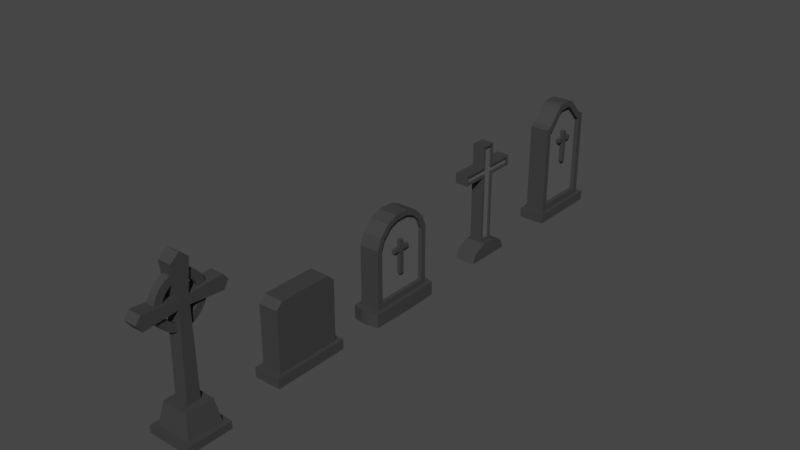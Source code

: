 # Source: Tombstones.blend  (saved by Blender 2.93.21; exported with 4.5.12 LTS)
import bpy
from mathutils import Matrix  # noqa: F401  (used for matrix-valued properties, if any)

bpy.ops.wm.read_factory_settings(use_empty=True)
scene = bpy.context.scene
scene.name = 'Scene'

# ---- collections
col_collection = bpy.data.collections.new('Collection'); scene.collection.children.link(col_collection)

# ---- materials (node trees are filled in below, after node groups)
mat_material_001 = bpy.data.materials.new('Material.001')
mat_material_001.use_transparent_shadow = False
mat_material_002 = bpy.data.materials.new('Material.002')
mat_material_002.use_transparent_shadow = False

# ---- material node trees
mat_material_001.use_nodes = True; mat_material_001.node_tree.nodes.clear()
_N = mat_material_001.node_tree.nodes; _L = mat_material_001.node_tree.links
n0 = _N.new('ShaderNodeBsdfPrincipled'); n0.name = 'Principled BSDF'; n0.location = (10, 300)
n0.distribution = 'GGX'
n0.subsurface_method = 'BURLEY'
n0.inputs[0].default_value = (0.04556, 0.04556, 0.04556, 1.0)
n0.inputs[3].default_value = 1.45
n0.inputs[27].default_value = (0.0, 0.0, 0.0, 1.0)
n0.inputs[28].default_value = 1.0
n1 = _N.new('ShaderNodeOutputMaterial'); n1.name = 'Material Output'; n1.location = (300, 300)
_L.new(n0.outputs[0], n1.inputs[0])
n1.is_active_output = True
mat_material_002.use_nodes = True; mat_material_002.node_tree.nodes.clear()
_N = mat_material_002.node_tree.nodes; _L = mat_material_002.node_tree.links
n0 = _N.new('ShaderNodeBsdfPrincipled'); n0.name = 'Principled BSDF'; n0.location = (10, 300)
n0.distribution = 'GGX'
n0.subsurface_method = 'BURLEY'
n0.inputs[0].default_value = (0.1056, 0.1056, 0.1056, 1.0)
n0.inputs[3].default_value = 1.45
n0.inputs[27].default_value = (0.0, 0.0, 0.0, 1.0)
n0.inputs[28].default_value = 1.0
n1 = _N.new('ShaderNodeOutputMaterial'); n1.name = 'Material Output'; n1.location = (300, 300)
_L.new(n0.outputs[0], n1.inputs[0])
n1.is_active_output = True

# ---- world
world_world = bpy.data.worlds.new('World'); scene.world = world_world
world_world.use_nodes = True; world_world.node_tree.nodes.clear()
_N = world_world.node_tree.nodes; _L = world_world.node_tree.links
n0 = _N.new('ShaderNodeOutputWorld'); n0.name = 'World Output'; n0.location = (300, 300)
n1 = _N.new('ShaderNodeBackground'); n1.name = 'Background'; n1.location = (10, 300)
n1.inputs[0].default_value = (0.05088, 0.05088, 0.05088, 1.0)
_L.new(n1.outputs[0], n0.inputs[0])
n0.is_active_output = True
world_world.color = (0.05088, 0.05088, 0.05088)
world_world.use_sun_shadow = False
world_world.sun_shadow_jitter_overblur = 0.0

# ---- meshes
me_cube_001 = bpy.data.meshes.new('Cube.001')
me_cube_001.from_pydata([(-1.0, -1.0, -0.2685), (-1.0, 1.0, -0.2685), (1.0, -0.8361, -0.1047), (1.0, 0.8361, -0.1047), (-1.0, 0.3333, -0.2685), (-1.0, -0.3333, -0.2685), (-1.0, -1.0, 0.3981), (-1.0, -1.0, 1.065), (-1.0, 1.0, 1.065), (-1.0, 1.0, 0.3981), (0.3333, 1.0, -0.2685), (-0.3333, 1.0, -0.2685), (1.0, 0.8361, 1.065), (1.0, 0.8361, 0.3981), (1.0, -0.3333, -0.1047), (1.0, 0.3333, -0.1047), (1.0, -0.8361, 1.065), (1.0, -0.8361, 0.3981), (-0.3333, -1.0, -0.2685), (0.3333, -1.0, -0.2685), (0.3333, -1.0, 0.3981), (-0.3333, -1.0, 0.3981), (0.3333, -1.0, 1.065), (-0.3333, -1.0, 1.065), (-0.3333, 1.0, 0.3981), (0.3333, 1.0, 0.3981), (-0.3333, 1.0, 1.065), (0.3333, 1.0, 1.065), (-1.0, -0.3333, 0.3981), (-1.0, 0.3333, 0.3981), (-1.0, -0.3333, 1.065), (-1.0, 0.3333, 1.065), (-1.0, -1.0, 1.535), (-1.0, -0.863, 1.872), (-1.0, 0.863, 1.872), (-1.0, 1.0, 1.535), (1.0, -0.7233, 1.781), (1.0, -0.8361, 1.503), (1.0, 0.8361, 1.503), (1.0, 0.7233, 1.781), (-1.0, -0.5701, 2.172), (-1.0, -0.2368, 2.313), (-1.0, -0.4175, 2.117), (-1.0, 0.2368, 2.313), (-1.0, 0.5701, 2.172), (-1.0, 0.4175, 2.117), (-0.3333, 0.863, 1.872), (-0.3333, 1.0, 1.535), (0.3333, 1.0, 1.535), (0.3333, 0.863, 1.872), (1.0, 0.476, 2.034), (1.0, 0.2037, 2.149), (1.0, -0.2037, 2.149), (1.0, -0.476, 2.034), (0.3333, -0.863, 1.872), (0.3333, -1.0, 1.535), (-0.3333, -1.0, 1.535), (-0.3333, -0.863, 1.872), (0.3333, 0.5701, 2.172), (0.3333, 0.2368, 2.313), (0.3333, -0.2368, 2.313), (0.3333, -0.5701, 2.172), (-0.3333, 0.5701, 2.172), (-0.3333, 0.2368, 2.313), (-0.3333, -0.2368, 2.313), (-0.3333, -0.5701, 2.172), (-1.0, -0.3333, -0.6874), (-1.0, -1.0, -0.6874), (-0.3333, 1.0, -0.6874), (-1.0, 1.0, -0.6874), (1.0, 0.3333, -0.6874), (1.0, 1.0, -0.6874), (0.3333, -1.0, -0.6874), (1.0, -1.0, -0.6874), (-1.0, 0.3333, -0.6874), (0.3333, 1.0, -0.6874), (1.0, -0.3333, -0.6874), (-0.3333, -1.0, -0.6874), (-0.3333, -0.3333, -0.6874), (-0.3333, 0.3333, -0.6874), (0.3333, -0.3333, -0.6874), (0.3333, 0.3333, -0.6874), (-1.412, -0.3333, -0.2685), (-1.345, -1.16, -0.2685), (-0.3333, 1.227, -0.2685), (-1.345, 1.16, -0.2685), (1.483, 0.3333, -0.2685), (1.416, 1.16, -0.2685), (0.3333, -1.227, -0.2685), (1.416, -1.16, -0.2685), (-1.412, 0.3333, -0.2685), (0.3333, 1.227, -0.2685), (1.483, -0.3333, -0.2685), (-0.3333, -1.227, -0.2685), (-1.412, 0.3333, -0.6874), (-1.345, -1.16, -0.6874), (-1.412, -0.3333, -0.6874), (1.483, 0.3333, -0.6874), (-1.345, 1.16, -0.6874), (-0.3333, 1.227, -0.6874), (0.3333, -1.227, -0.6874), (-0.3333, -1.227, -0.6874), (0.3333, 1.227, -0.6874), (1.416, 1.16, -0.6874), (1.483, -0.3333, -0.6874), (1.416, -1.16, -0.6874), (1.0, 1.0, 0.3981), (1.0, 1.0, -0.2685), (1.0, 0.3333, -0.2685), (1.0, -1.0, 0.3981), (1.0, -1.0, -0.2685), (1.0, 1.0, 1.065), (1.0, -0.3333, -0.2685), (1.0, -1.0, 1.065), (1.0, 0.5701, 2.172), (1.0, 0.2368, 2.313), (1.0, -0.2368, 2.313), (1.0, -0.5701, 2.172), (1.0, 0.863, 1.872), (1.0, 1.0, 1.535), (1.0, -1.0, 1.535), (1.0, -0.863, 1.872), (0.6005, 0.8361, 0.3981), (0.6005, 0.8361, -0.1047), (0.6005, 0.3333, -0.1047), (0.6005, -0.8361, 0.3981), (0.6005, -0.8361, -0.1047), (0.6005, 0.8361, 1.065), (0.6005, -0.3333, -0.1047), (0.6005, -0.8361, 1.065), (0.6005, 0.476, 2.034), (0.6005, 0.2037, 2.149), (0.6005, -0.2037, 2.149), (0.6005, -0.476, 2.034), (0.6005, 0.7233, 1.781), (0.6005, 0.8361, 1.503), (0.6005, -0.8361, 1.503), (0.6005, -0.7233, 1.781), (0.4796, -0.06668, 0.4586), (0.4796, -0.06668, 1.159), (0.4796, 0.07336, 0.4586), (0.4796, 0.07336, 1.159), (0.9464, -0.06668, 0.4586), (0.9464, -0.06668, 1.159), (0.9464, 0.07336, 0.4586), (0.9464, 0.07336, 1.159), (0.4796, -0.06668, 1.276), (0.4796, 0.07336, 1.276), (0.9464, 0.07336, 1.276), (0.9464, -0.06668, 1.276), (0.4796, 0.2948, 1.159), (0.9464, 0.2948, 1.159), (0.9464, -0.2881, 1.159), (0.4796, -0.2881, 1.159), (0.4796, 0.2948, 1.276), (0.9464, 0.2948, 1.276), (0.9464, -0.2881, 1.276), (0.4796, -0.2881, 1.276), (0.4796, -0.06668, 1.486), (0.4796, 0.07336, 1.486), (0.9464, 0.07336, 1.486), (0.9464, -0.06668, 1.486)], [], [(8, 35, 47, 26), (113, 120, 55, 22), (65, 40, 33, 57), (77, 72, 100, 101), (46, 34, 44, 62), (59, 63, 64, 60), (27, 48, 119, 111), (22, 55, 56, 23), (31, 45, 44, 34, 35, 8), (26, 47, 48, 27), (72, 73, 105, 100), (110, 19, 88, 89), (67, 77, 101, 95), (11, 10, 91, 84), (70, 71, 103, 97), (76, 70, 97, 104), (10, 107, 87, 91), (68, 69, 98, 99), (18, 21, 6, 0), (21, 23, 7, 6), (110, 109, 20, 19), (19, 20, 21, 18), (109, 113, 22, 20), (20, 22, 23, 21), (118, 49, 58, 114), (61, 65, 57, 54), (30, 42, 41, 43, 45, 31), (115, 59, 60, 116), (10, 25, 106, 107), (25, 27, 111, 106), (1, 9, 24, 11), (11, 24, 25, 10), (9, 8, 26, 24), (24, 26, 27, 25), (117, 61, 54, 121), (49, 46, 62, 58), (4, 29, 9, 1), (29, 31, 8, 9), (0, 6, 28, 5), (5, 28, 29, 4), (6, 7, 30, 28), (28, 30, 31, 29), (23, 56, 32, 7), (63, 43, 41, 64), (40, 41, 42), (43, 44, 45), (49, 118, 119, 48), (57, 33, 32, 56), (34, 46, 47, 35), (46, 49, 48, 47), (121, 54, 55, 120), (54, 57, 56, 55), (59, 115, 114, 58), (61, 117, 116, 60), (63, 59, 58, 62), (65, 61, 60, 64), (43, 63, 62, 44), (40, 65, 64, 41), (7, 32, 33, 40, 42, 30), (80, 76, 73, 72), (66, 78, 77, 67), (78, 80, 72, 77), (69, 68, 79, 74), (74, 79, 78, 66), (68, 75, 81, 79), (79, 81, 80, 78), (75, 71, 70, 81), (81, 70, 76, 80), (19, 18, 93, 88), (107, 108, 86, 87), (73, 76, 104, 105), (90, 85, 98, 94), (83, 82, 96, 95), (84, 91, 102, 99), (89, 88, 100, 105), (86, 92, 104, 97), (85, 84, 99, 98), (88, 93, 101, 100), (91, 87, 103, 102), (92, 89, 105, 104), (87, 86, 97, 103), (93, 83, 95, 101), (82, 90, 94, 96), (4, 1, 85, 90), (69, 74, 94, 98), (0, 5, 82, 83), (112, 110, 89, 92), (5, 4, 90, 82), (74, 66, 96, 94), (108, 112, 92, 86), (71, 75, 102, 103), (1, 11, 84, 85), (75, 68, 99, 102), (18, 0, 83, 93), (66, 67, 95, 96), (37, 16, 129, 136), (13, 3, 107, 106), (3, 15, 108, 107), (2, 17, 109, 110), (12, 13, 106, 111), (14, 2, 110, 112), (15, 14, 112, 108), (17, 16, 113, 109), (51, 50, 114, 115), (53, 52, 116, 117), (39, 38, 119, 118), (37, 36, 121, 120), (36, 53, 117, 121), (16, 37, 120, 113), (50, 39, 118, 114), (38, 12, 111, 119), (52, 51, 115, 116), (127, 135, 134, 130, 131, 132, 133, 137, 136, 129, 125, 126, 128, 124, 123, 122), (14, 15, 124, 128), (39, 50, 130, 134), (16, 17, 125, 129), (12, 38, 135, 127), (50, 51, 131, 130), (3, 13, 122, 123), (51, 52, 132, 131), (52, 53, 133, 132), (15, 3, 123, 124), (38, 39, 134, 135), (17, 2, 126, 125), (36, 37, 136, 137), (13, 12, 127, 122), (53, 36, 137, 133), (2, 14, 128, 126), (138, 139, 141, 140), (140, 141, 145, 144), (144, 145, 143, 142), (142, 143, 139, 138), (140, 144, 142, 138), (145, 141, 150, 151), (146, 149, 161, 158), (143, 145, 148, 149), (141, 139, 146, 147), (141, 147, 154, 150), (151, 150, 154, 155), (153, 152, 156, 157), (146, 139, 153, 157), (148, 145, 151, 155), (149, 146, 157, 156), (147, 148, 155, 154), (139, 143, 152, 153), (143, 149, 156, 152), (160, 159, 158, 161), (148, 147, 159, 160), (149, 148, 160, 161), (147, 146, 158, 159)])
me_cube_001.polygons.foreach_set('material_index', [0, 0, 0, 0, 0, 0, 0, 0, 0, 0, 0, 0, 0, 0, 0, 0, 0, 0, 0, 0, 0, 0, 0, 0, 0, 0, 0, 0, 0, 0, 0, 0, 0, 0, 0, 0, 0, 0, 0, 0, 0, 0, 0, 0, 0, 0, 0, 0, 0, 0, 0, 0, 0, 0, 0, 0, 0, 0, 0, 0, 0, 0, 0, 0, 0, 0, 0, 0, 0, 0, 0, 0, 0, 0, 0, 0, 0, 0, 0, 0, 0, 0, 0, 0, 0, 0, 0, 0, 0, 0, 0, 0, 0, 0, 0, 0, 0, 0, 0, 0, 0, 0, 0, 0, 0, 0, 0, 0, 0, 0, 0, 0, 1, 0, 0, 0, 0, 0, 0, 0, 0, 0, 0, 0, 0, 0, 0, 0, 0, 0, 0, 0, 0, 0, 0, 0, 0, 0, 0, 0, 0, 0, 0, 0, 0, 0, 0, 0, 0, 0])
_uv = me_cube_001.uv_layers.new(name='UVMap')
_uv.uv.foreach_set('vector', [0.5417, 0.25, 0.6005, 0.25, 0.6005, 0.3333, 0.5417, 0.3333, 0.5417, 0.75, 0.6005, 0.75, 0.6005, 0.8333, 0.5417, 0.8333, 0.7917, 0.6868, 0.875, 0.6868, 0.875, 0.7299, 0.7917, 0.7299, 0.2083, 0.75, 0.2917, 0.75, 0.2917, 0.75, 0.2083, 0.75, 0.7917, 0.5201, 0.875, 0.5201, 0.875, 0.5632, 0.7917, 0.5632, 0.7083, 0.6022, 0.7917, 0.6022, 0.7917, 0.6478, 0.7083, 0.6478, 0.5417, 0.4167, 0.6005, 0.4167, 0.6005, 0.5, 0.5417, 0.5, 0.5417, 0.8333, 0.6005, 0.8333, 0.6005, 0.9167, 0.5417, 0.9167, 0.5417, 0.1667, 0.6119, 0.1667, 0.625, 0.1868, 0.625, 0.2299, 0.6005, 0.25, 0.5417, 0.25, 0.5417, 0.3333, 0.6005, 0.3333, 0.6005, 0.4167, 0.5417, 0.4167, 0.2917, 0.75, 0.375, 0.75, 0.375, 0.75, 0.2917, 0.75, 0.375, 0.75, 0.375, 0.8333, 0.375, 0.8333, 0.375, 0.75, 0.125, 0.75, 0.2083, 0.75, 0.2083, 0.75, 0.125, 0.75, 0.375, 0.3333, 0.375, 0.4167, 0.375, 0.4167, 0.375, 0.3333, 0.375, 0.5833, 0.375, 0.5, 0.375, 0.5, 0.375, 0.5833, 0.375, 0.6667, 0.375, 0.5833, 0.375, 0.5833, 0.375, 0.6667, 0.375, 0.4167, 0.375, 0.5, 0.375, 0.5, 0.375, 0.4167, 0.2083, 0.5, 0.125, 0.5, 0.125, 0.5, 0.2083, 0.5, 0.375, 0.9167, 0.4583, 0.9167, 0.4583, 1.0, 0.375, 1.0, 0.4583, 0.9167, 0.5417, 0.9167, 0.5417, 1.0, 0.4583, 1.0, 0.375, 0.75, 0.4583, 0.75, 0.4583, 0.8333, 0.375, 0.8333, 0.375, 0.8333, 0.4583, 0.8333, 0.4583, 0.9167, 0.375, 0.9167, 0.4583, 0.75, 0.5417, 0.75, 0.5417, 0.8333, 0.4583, 0.8333, 0.4583, 0.8333, 0.5417, 0.8333, 0.5417, 0.9167, 0.4583, 0.9167, 0.625, 0.5201, 0.7083, 0.5201, 0.7083, 0.5632, 0.625, 0.5632, 0.7083, 0.6868, 0.7917, 0.6868, 0.7917, 0.7299, 0.7083, 0.7299, 0.5417, 0.08333, 0.6119, 0.08333, 0.625, 0.1022, 0.625, 0.1478, 0.6119, 0.1667, 0.5417, 0.1667, 0.625, 0.6022, 0.7083, 0.6022, 0.7083, 0.6478, 0.625, 0.6478, 0.375, 0.4167, 0.4583, 0.4167, 0.4583, 0.5, 0.375, 0.5, 0.4583, 0.4167, 0.5417, 0.4167, 0.5417, 0.5, 0.4583, 0.5, 0.375, 0.25, 0.4583, 0.25, 0.4583, 0.3333, 0.375, 0.3333, 0.375, 0.3333, 0.4583, 0.3333, 0.4583, 0.4167, 0.375, 0.4167, 0.4583, 0.25, 0.5417, 0.25, 0.5417, 0.3333, 0.4583, 0.3333, 0.4583, 0.3333, 0.5417, 0.3333, 0.5417, 0.4167, 0.4583, 0.4167, 0.625, 0.6868, 0.7083, 0.6868, 0.7083, 0.7299, 0.625, 0.7299, 0.7083, 0.5201, 0.7917, 0.5201, 0.7917, 0.5632, 0.7083, 0.5632, 0.375, 0.1667, 0.4583, 0.1667, 0.4583, 0.25, 0.375, 0.25, 0.4583, 0.1667, 0.5417, 0.1667, 0.5417, 0.25, 0.4583, 0.25, 0.375, 0.0, 0.4583, 0.0, 0.4583, 0.08333, 0.375, 0.08333, 0.375, 0.08333, 0.4583, 0.08333, 0.4583, 0.1667, 0.375, 0.1667, 0.4583, 0.0, 0.5417, 0.0, 0.5417, 0.08333, 0.4583, 0.08333, 0.4583, 0.08333, 0.5417, 0.08333, 0.5417, 0.1667, 0.4583, 0.1667, 0.5417, 0.9167, 0.6005, 0.9167, 0.6005, 1.0, 0.5417, 1.0, 0.7917, 0.6022, 0.875, 0.6022, 0.875, 0.6478, 0.7917, 0.6478, 0.625, 0.06319, 0.624, 0.08333, 0.6119, 0.08333, 0.625, 0.1478, 0.6164, 0.1667, 0.6119, 0.1667, 0.625, 0.4167, 0.625, 0.5, 0.6005, 0.5, 0.6005, 0.4167, 0.625, 0.9167, 0.625, 1.0, 0.6005, 1.0, 0.6005, 0.9167, 0.625, 0.25, 0.625, 0.3333, 0.6005, 0.3333, 0.6005, 0.25, 0.625, 0.3333, 0.625, 0.4167, 0.6005, 0.4167, 0.6005, 0.3333, 0.625, 0.75, 0.625, 0.8333, 0.6005, 0.8333, 0.6005, 0.75, 0.625, 0.8333, 0.625, 0.9167, 0.6005, 0.9167, 0.6005, 0.8333, 0.7083, 0.6022, 0.625, 0.6022, 0.625, 0.5632, 0.7083, 0.5632, 0.7083, 0.6868, 0.625, 0.6868, 0.625, 0.6478, 0.7083, 0.6478, 0.7917, 0.6022, 0.7083, 0.6022, 0.7083, 0.5632, 0.7917, 0.5632, 0.7917, 0.6868, 0.7083, 0.6868, 0.7083, 0.6478, 0.7917, 0.6478, 0.875, 0.6022, 0.7917, 0.6022, 0.7917, 0.5632, 0.875, 0.5632, 0.875, 0.6868, 0.7917, 0.6868, 0.7917, 0.6478, 0.875, 0.6478, 0.5417, 0.0, 0.6005, 0.0, 0.625, 0.02014, 0.625, 0.06319, 0.6119, 0.08333, 0.5417, 0.08333, 0.2917, 0.6667, 0.375, 0.6667, 0.375, 0.75, 0.2917, 0.75, 0.125, 0.6667, 0.2083, 0.6667, 0.2083, 0.75, 0.125, 0.75, 0.2083, 0.6667, 0.2917, 0.6667, 0.2917, 0.75, 0.2083, 0.75, 0.125, 0.5, 0.2083, 0.5, 0.2083, 0.5833, 0.125, 0.5833, 0.125, 0.5833, 0.2083, 0.5833, 0.2083, 0.6667, 0.125, 0.6667, 0.2083, 0.5, 0.2917, 0.5, 0.2917, 0.5833, 0.2083, 0.5833, 0.2083, 0.5833, 0.2917, 0.5833, 0.2917, 0.6667, 0.2083, 0.6667, 0.2917, 0.5, 0.375, 0.5, 0.375, 0.5833, 0.2917, 0.5833, 0.2917, 0.5833, 0.375, 0.5833, 0.375, 0.6667, 0.2917, 0.6667, 0.375, 0.8333, 0.375, 0.9167, 0.375, 0.9167, 0.375, 0.8333, 0.375, 0.5, 0.375, 0.5833, 0.375, 0.5833, 0.375, 0.5, 0.375, 0.75, 0.375, 0.6667, 0.375, 0.6667, 0.375, 0.75, 0.375, 0.1667, 0.375, 0.25, 0.375, 0.25, 0.375, 0.1667, 0.375, 0.0, 0.375, 0.08333, 0.375, 0.08333, 0.375, 0.0, 0.375, 0.3333, 0.375, 0.4167, 0.375, 0.4167, 0.375, 0.3333, 0.375, 0.75, 0.375, 0.8333, 0.375, 0.8333, 0.375, 0.75, 0.375, 0.5833, 0.375, 0.6667, 0.375, 0.6667, 0.375, 0.5833, 0.375, 0.25, 0.375, 0.3333, 0.375, 0.3333, 0.375, 0.25, 0.375, 0.8333, 0.375, 0.9167, 0.375, 0.9167, 0.375, 0.8333, 0.375, 0.4167, 0.375, 0.5, 0.375, 0.5, 0.375, 0.4167, 0.375, 0.6667, 0.375, 0.75, 0.375, 0.75, 0.375, 0.6667, 0.375, 0.5, 0.375, 0.5833, 0.375, 0.5833, 0.375, 0.5, 0.375, 0.9167, 0.375, 1.0, 0.375, 1.0, 0.375, 0.9167, 0.375, 0.08333, 0.375, 0.1667, 0.375, 0.1667, 0.375, 0.08333, 0.375, 0.1667, 0.375, 0.25, 0.375, 0.25, 0.375, 0.1667, 0.125, 0.5, 0.125, 0.5833, 0.125, 0.5833, 0.125, 0.5, 0.375, 0.0, 0.375, 0.08333, 0.375, 0.08333, 0.375, 0.0, 0.375, 0.6667, 0.375, 0.75, 0.375, 0.75, 0.375, 0.6667, 0.375, 0.08333, 0.375, 0.1667, 0.375, 0.1667, 0.375, 0.08333, 0.125, 0.5833, 0.125, 0.6667, 0.125, 0.6667, 0.125, 0.5833, 0.375, 0.5833, 0.375, 0.6667, 0.375, 0.6667, 0.375, 0.5833, 0.375, 0.5, 0.2917, 0.5, 0.2917, 0.5, 0.375, 0.5, 0.375, 0.25, 0.375, 0.3333, 0.375, 0.3333, 0.375, 0.25, 0.2917, 0.5, 0.2083, 0.5, 0.2083, 0.5, 0.2917, 0.5, 0.375, 0.9167, 0.375, 1.0, 0.375, 1.0, 0.375, 0.9167, 0.125, 0.6667, 0.125, 0.75, 0.125, 0.75, 0.125, 0.6667, 0.5894, 0.7288, 0.5383, 0.7294, 0.5383, 0.7294, 0.5894, 0.7288, 0.4567, 0.5205, 0.3947, 0.5205, 0.375, 0.5, 0.4583, 0.5, 0.3947, 0.5205, 0.3942, 0.5833, 0.375, 0.5833, 0.375, 0.5, 0.3947, 0.7295, 0.4567, 0.7295, 0.4583, 0.75, 0.375, 0.75, 0.5383, 0.5206, 0.4567, 0.5205, 0.4583, 0.5, 0.5417, 0.5, 0.3942, 0.6667, 0.3947, 0.7295, 0.375, 0.75, 0.375, 0.6667, 0.3942, 0.5833, 0.3942, 0.6667, 0.375, 0.6667, 0.375, 0.5833, 0.4567, 0.7295, 0.5383, 0.7294, 0.5417, 0.75, 0.4583, 0.75, 0.6157, 0.6039, 0.615, 0.5719, 0.625, 0.5632, 0.625, 0.6022, 0.615, 0.6781, 0.6157, 0.6461, 0.625, 0.6478, 0.625, 0.6868, 0.6098, 0.5376, 0.5894, 0.5212, 0.6005, 0.5, 0.625, 0.5201, 0.5894, 0.7288, 0.6098, 0.7124, 0.625, 0.7299, 0.6005, 0.75, 0.6098, 0.7124, 0.615, 0.6781, 0.625, 0.6868, 0.625, 0.7299, 0.5383, 0.7294, 0.5894, 0.7288, 0.6005, 0.75, 0.5417, 0.75, 0.615, 0.5719, 0.6098, 0.5376, 0.625, 0.5201, 0.625, 0.5632, 0.5894, 0.5212, 0.5383, 0.5206, 0.5417, 0.5, 0.6005, 0.5, 0.6157, 0.6461, 0.6157, 0.6039, 0.625, 0.6022, 0.625, 0.6478, 0.5383, 0.5206, 0.5894, 0.5212, 0.6098, 0.5376, 0.615, 0.5719, 0.6157, 0.6039, 0.6157, 0.6461, 0.615, 0.6781, 0.6098, 0.7124, 0.5894, 0.7288, 0.5383, 0.7294, 0.4567, 0.7295, 0.3947, 0.7295, 0.3942, 0.6667, 0.3942, 0.5833, 0.3947, 0.5205, 0.4567, 0.5205, 0.3942, 0.6667, 0.3942, 0.5833, 0.3942, 0.5833, 0.3942, 0.6667, 0.6098, 0.5376, 0.615, 0.5719, 0.615, 0.5719, 0.6098, 0.5376, 0.5383, 0.7294, 0.4567, 0.7295, 0.4567, 0.7295, 0.5383, 0.7294, 0.5383, 0.5206, 0.5894, 0.5212, 0.5894, 0.5212, 0.5383, 0.5206, 0.615, 0.5719, 0.6157, 0.6039, 0.6157, 0.6039, 0.615, 0.5719, 0.3947, 0.5205, 0.4567, 0.5205, 0.4567, 0.5205, 0.3947, 0.5205, 0.6157, 0.6039, 0.6157, 0.6461, 0.6157, 0.6461, 0.6157, 0.6039, 0.6157, 0.6461, 0.615, 0.6781, 0.615, 0.6781, 0.6157, 0.6461, 0.3942, 0.5833, 0.3947, 0.5205, 0.3947, 0.5205, 0.3942, 0.5833, 0.5894, 0.5212, 0.6098, 0.5376, 0.6098, 0.5376, 0.5894, 0.5212, 0.4567, 0.7295, 0.3947, 0.7295, 0.3947, 0.7295, 0.4567, 0.7295, 0.6098, 0.7124, 0.5894, 0.7288, 0.5894, 0.7288, 0.6098, 0.7124, 0.4567, 0.5205, 0.5383, 0.5206, 0.5383, 0.5206, 0.4567, 0.5205, 0.615, 0.6781, 0.6098, 0.7124, 0.6098, 0.7124, 0.615, 0.6781, 0.3947, 0.7295, 0.3942, 0.6667, 0.3942, 0.6667, 0.3947, 0.7295, 0.375, 0.0, 0.625, 0.0, 0.625, 0.25, 0.375, 0.25, 0.375, 0.25, 0.625, 0.25, 0.625, 0.5, 0.375, 0.5, 0.375, 0.5, 0.625, 0.5, 0.625, 0.75, 0.375, 0.75, 0.375, 0.75, 0.625, 0.75, 0.625, 1.0, 0.375, 1.0, 0.125, 0.5, 0.375, 0.5, 0.375, 0.75, 0.125, 0.75, 0.625, 0.5, 0.625, 0.25, 0.625, 0.25, 0.625, 0.5, 0.875, 0.75, 0.625, 0.75, 0.625, 0.75, 0.875, 0.75, 0.625, 0.75, 0.625, 0.5, 0.625, 0.5, 0.625, 0.75, 0.625, 0.25, 0.625, 0.0, 0.625, 0.0, 0.625, 0.25, 0.625, 0.25, 0.625, 0.25, 0.625, 0.25, 0.625, 0.25, 0.625, 0.5, 0.625, 0.25, 0.625, 0.25, 0.625, 0.5, 0.625, 1.0, 0.625, 0.75, 0.625, 0.75, 0.625, 1.0, 0.625, 0.0, 0.625, 0.0, 0.625, 0.0, 0.625, 0.0, 0.625, 0.5, 0.625, 0.5, 0.625, 0.5, 0.625, 0.5, 0.625, 0.75, 0.875, 0.75, 0.875, 0.75, 0.625, 0.75, 0.875, 0.5, 0.625, 0.5, 0.625, 0.5, 0.875, 0.5, 0.625, 1.0, 0.625, 0.75, 0.625, 0.75, 0.625, 1.0, 0.625, 0.75, 0.625, 0.75, 0.625, 0.75, 0.625, 0.75, 0.625, 0.5, 0.875, 0.5, 0.875, 0.75, 0.625, 0.75, 0.625, 0.5, 0.875, 0.5, 0.875, 0.5, 0.625, 0.5, 0.625, 0.75, 0.625, 0.5, 0.625, 0.5, 0.625, 0.75, 0.625, 0.25, 0.625, 0.0, 0.625, 0.0, 0.625, 0.25])
me_cube_001.materials.append(mat_material_001)
me_cube_001.materials.append(mat_material_002)
me_cube_001.use_remesh_fix_poles = True
me_cube_001.use_remesh_preserve_attributes = False
me_cube_001.update()
me_cube_004 = bpy.data.meshes.new('Cube.004')
me_cube_004.from_pydata([(-1.0, -0.7091, -1.0), (-1.0, -0.7091, 1.132), (-1.0, 0.7091, -1.0), (-1.0, 0.7091, 1.132), (1.0, -0.4946, -0.9305), (1.0, -0.7091, 1.132), (1.0, 0.4946, -0.9305), (1.0, 0.4946, 1.202), (-1.0, -0.7091, 1.451), (-1.0, 0.7091, 1.451), (1.0, 0.4946, 1.382), (1.0, -0.7091, 1.451), (-1.0, -3.37, 1.132), (1.0, -3.183, 1.202), (1.0, -3.183, 1.382), (-1.0, -3.37, 1.451), (1.0, 3.183, 1.202), (-1.0, 3.37, 1.132), (-1.0, 3.37, 1.451), (1.0, 3.183, 1.382), (-1.0, -0.7091, 2.1), (-1.0, 0.7091, 2.1), (1.0, 0.4946, 2.031), (1.0, -0.4946, 2.031), (1.0, 0.7091, 1.132), (1.0, 0.7091, -1.0), (1.0, -0.7091, -1.0), (1.0, -0.4946, 1.202), (1.0, -3.37, 1.451), (1.0, -3.37, 1.132), (1.0, -0.4946, 1.382), (1.0, 3.37, 1.132), (1.0, 3.37, 1.451), (1.0, 0.7091, 1.451), (1.0, 0.7091, 2.1), (1.0, -0.7091, 2.1), (0.6684, 0.4946, 1.202), (0.6684, -0.4946, 1.202), (0.6684, 0.4946, 1.382), (0.6684, -0.4946, 1.382), (0.6684, 0.4946, -0.9305), (0.6684, -0.4946, -0.9305), (0.6684, -3.183, 1.382), (0.6684, -3.183, 1.202), (0.6684, 3.183, 1.202), (0.6684, 3.183, 1.382), (0.6684, 0.4946, 2.031), (0.6684, -0.4946, 2.031), (-1.0, 2.1, -1.181), (-1.0, -2.1, -1.181), (1.0, 2.1, -1.181), (1.0, -2.1, -1.181), (-1.0, 2.485, -1.475), (-1.0, -2.485, -1.475), (1.0, 2.485, -1.475), (1.0, -2.485, -1.475), (1.587, 2.1, -1.181), (1.587, -2.1, -1.181), (1.587, -2.485, -1.475), (1.587, 2.485, -1.475), (-1.587, -0.7091, -1.0), (-1.587, 0.7091, -1.0), (-1.587, 2.1, -1.181), (-1.587, -2.1, -1.181), (1.587, 0.7091, -1.0), (1.587, -0.7091, -1.0), (1.587, -2.1, -1.181), (1.587, 2.1, -1.181), (-1.587, -2.1, -1.181), (-1.587, 2.1, -1.181), (-1.587, 2.485, -1.475), (-1.587, -2.485, -1.475)], [], [(0, 1, 3, 2), (2, 3, 24, 25), (30, 14, 42, 39), (26, 5, 1, 0), (26, 0, 49, 51), (3, 1, 8, 9), (19, 10, 38, 45), (9, 8, 20, 21), (34, 21, 20, 35), (4, 6, 40, 41), (12, 29, 28, 15), (5, 29, 12, 1), (23, 30, 39, 47), (8, 15, 28, 11), (1, 12, 15, 8), (31, 17, 18, 32), (3, 17, 31, 24), (9, 18, 17, 3), (33, 32, 18, 9), (13, 27, 37, 43), (8, 11, 35, 20), (33, 9, 21, 34), (7, 6, 25, 24), (6, 4, 26, 25), (4, 27, 5, 26), (13, 14, 28, 29), (27, 13, 29, 5), (14, 30, 11, 28), (19, 16, 31, 32), (16, 7, 24, 31), (10, 19, 32, 33), (23, 22, 34, 35), (22, 10, 33, 34), (30, 23, 35, 11), (40, 36, 37, 41), (39, 38, 46, 47), (37, 36, 38, 39), (39, 42, 43, 37), (36, 44, 45, 38), (27, 4, 41, 37), (22, 23, 47, 46), (16, 19, 45, 44), (14, 13, 43, 42), (10, 22, 46, 38), (6, 7, 36, 40), (7, 16, 44, 36), (2, 25, 50, 48), (52, 54, 55, 53), (51, 49, 53, 55), (48, 50, 54, 52), (56, 57, 58, 59), (51, 57, 56, 50), (55, 58, 57, 51), (54, 59, 58, 55), (50, 56, 59, 54), (60, 61, 62, 63), (2, 61, 60, 0), (48, 62, 61, 2), (49, 63, 62, 48), (0, 60, 63, 49), (64, 65, 66, 67), (26, 65, 64, 25), (51, 66, 65, 26), (50, 67, 66, 51), (25, 64, 67, 50), (68, 69, 70, 71), (48, 69, 68, 49), (52, 70, 69, 48), (53, 71, 70, 52), (49, 68, 71, 53)])
me_cube_004.polygons.foreach_set('material_index', [0, 0, 0, 0, 0, 0, 0, 0, 0, 0, 0, 0, 0, 0, 0, 0, 0, 0, 0, 0, 0, 0, 0, 0, 0, 0, 0, 0, 0, 0, 0, 0, 0, 0, 1, 1, 1, 1, 1, 0, 0, 0, 0, 0, 0, 0, 0, 0, 0, 0, 0, 0, 0, 0, 0, 0, 0, 0, 0, 0, 0, 0, 0, 0, 0, 0, 0, 0, 0, 0])
_uv = me_cube_004.uv_layers.new(name='UVMap')
_uv.uv.foreach_set('vector', [0.375, 0.0, 0.625, 0.0, 0.625, 0.25, 0.375, 0.25, 0.375, 0.25, 0.625, 0.25, 0.625, 0.5, 0.375, 0.5, 0.625, 0.7378, 0.625, 0.75, 0.625, 0.75, 0.625, 0.7378, 0.375, 0.75, 0.625, 0.75, 0.625, 1.0, 0.375, 1.0, 0.375, 0.75, 0.375, 1.0, 0.375, 1.0, 0.375, 0.75, 0.625, 0.25, 0.625, 0.0, 0.625, 0.0, 0.625, 0.25, 0.625, 0.5, 0.625, 0.5122, 0.625, 0.5122, 0.625, 0.5, 0.625, 0.25, 0.625, 0.0, 0.625, 0.0, 0.625, 0.25, 0.625, 0.5, 0.875, 0.5, 0.875, 0.75, 0.625, 0.75, 0.3831, 0.7378, 0.3831, 0.5122, 0.3831, 0.5122, 0.3831, 0.7378, 0.625, 1.0, 0.625, 0.75, 0.625, 0.75, 0.625, 1.0, 0.625, 0.75, 0.625, 0.75, 0.625, 1.0, 0.625, 1.0, 0.625, 0.7378, 0.625, 0.7378, 0.625, 0.7378, 0.625, 0.7378, 0.625, 1.0, 0.625, 1.0, 0.625, 0.75, 0.625, 0.75, 0.625, 1.0, 0.625, 1.0, 0.625, 1.0, 0.625, 1.0, 0.625, 0.5, 0.625, 0.25, 0.625, 0.25, 0.625, 0.5, 0.625, 0.25, 0.625, 0.25, 0.625, 0.5, 0.625, 0.5, 0.625, 0.25, 0.625, 0.25, 0.625, 0.25, 0.625, 0.25, 0.625, 0.5, 0.625, 0.5, 0.625, 0.25, 0.625, 0.25, 0.625, 0.75, 0.625, 0.75, 0.625, 0.75, 0.625, 0.75, 0.625, 1.0, 0.625, 0.75, 0.625, 0.75, 0.625, 1.0, 0.625, 0.5, 0.625, 0.25, 0.625, 0.25, 0.625, 0.5, 0.625, 0.5, 0.3831, 0.5122, 0.375, 0.5, 0.625, 0.5, 0.3831, 0.5122, 0.3831, 0.7378, 0.375, 0.75, 0.375, 0.5, 0.3831, 0.7378, 0.625, 0.75, 0.625, 0.75, 0.375, 0.75, 0.625, 0.75, 0.625, 0.75, 0.625, 0.75, 0.625, 0.75, 0.625, 0.75, 0.625, 0.75, 0.625, 0.75, 0.625, 0.75, 0.625, 0.75, 0.625, 0.7378, 0.625, 0.75, 0.625, 0.75, 0.625, 0.5, 0.625, 0.5, 0.625, 0.5, 0.625, 0.5, 0.625, 0.5, 0.625, 0.5, 0.625, 0.5, 0.625, 0.5, 0.625, 0.5122, 0.625, 0.5, 0.625, 0.5, 0.625, 0.5, 0.625, 0.7378, 0.625, 0.5122, 0.625, 0.5, 0.625, 0.75, 0.625, 0.5122, 0.625, 0.5122, 0.625, 0.5, 0.625, 0.5, 0.625, 0.7378, 0.625, 0.7378, 0.625, 0.75, 0.625, 0.75, 0.3831, 0.5122, 0.625, 0.5, 0.625, 0.75, 0.3831, 0.7378, 0.625, 0.7378, 0.625, 0.5122, 0.625, 0.5122, 0.625, 0.7378, 0.625, 0.7378, 0.625, 0.5122, 0.625, 0.5122, 0.625, 0.7378, 0.625, 0.7378, 0.625, 0.75, 0.625, 0.75, 0.625, 0.75, 0.625, 0.5, 0.625, 0.5, 0.625, 0.5, 0.625, 0.5122, 0.625, 0.75, 0.3831, 0.7378, 0.3831, 0.7378, 0.625, 0.75, 0.625, 0.5122, 0.625, 0.7378, 0.625, 0.7378, 0.625, 0.5122, 0.625, 0.5, 0.625, 0.5, 0.625, 0.5, 0.625, 0.5, 0.625, 0.75, 0.625, 0.75, 0.625, 0.75, 0.625, 0.75, 0.625, 0.5122, 0.625, 0.5122, 0.625, 0.5122, 0.625, 0.5122, 0.3831, 0.5122, 0.625, 0.5, 0.625, 0.5, 0.3831, 0.5122, 0.625, 0.5, 0.625, 0.5, 0.625, 0.5, 0.625, 0.5, 0.375, 0.25, 0.375, 0.5, 0.375, 0.5, 0.375, 0.25, 0.125, 0.5, 0.375, 0.5, 0.375, 0.75, 0.125, 0.75, 0.375, 0.75, 0.375, 1.0, 0.375, 1.0, 0.375, 0.75, 0.375, 0.25, 0.375, 0.5, 0.375, 0.5, 0.375, 0.25, 0.375, 0.5, 0.375, 0.75, 0.375, 0.75, 0.375, 0.5, 0.375, 0.75, 0.375, 0.75, 0.375, 0.5, 0.375, 0.5, 0.375, 0.75, 0.375, 0.75, 0.375, 0.75, 0.375, 0.75, 0.375, 0.5, 0.375, 0.5, 0.375, 0.75, 0.375, 0.75, 0.375, 0.5, 0.375, 0.5, 0.375, 0.5, 0.375, 0.5, 0.375, 0.0, 0.375, 0.25, 0.375, 0.25, 0.375, 0.0, 0.375, 0.25, 0.375, 0.25, 0.375, 0.0, 0.375, 0.0, 0.375, 0.25, 0.375, 0.25, 0.375, 0.25, 0.375, 0.25, 0.375, 0.0, 0.375, 0.0, 0.375, 0.25, 0.375, 0.25, 0.375, 0.0, 0.375, 0.0, 0.375, 0.0, 0.375, 0.0, 0.375, 0.5, 0.375, 0.75, 0.375, 0.75, 0.375, 0.5, 0.375, 0.75, 0.375, 0.75, 0.375, 0.5, 0.375, 0.5, 0.375, 0.75, 0.375, 0.75, 0.375, 0.75, 0.375, 0.75, 0.375, 0.5, 0.375, 0.5, 0.375, 0.75, 0.375, 0.75, 0.375, 0.5, 0.375, 0.5, 0.375, 0.5, 0.375, 0.5, 0.375, 0.0, 0.375, 0.25, 0.375, 0.25, 0.375, 0.0, 0.375, 0.25, 0.375, 0.25, 0.375, 0.0, 0.375, 0.0, 0.375, 0.25, 0.375, 0.25, 0.375, 0.25, 0.375, 0.25, 0.375, 0.0, 0.375, 0.0, 0.375, 0.25, 0.375, 0.25, 0.375, 0.0, 0.375, 0.0, 0.375, 0.0, 0.375, 0.0])
me_cube_004.materials.append(mat_material_001)
me_cube_004.materials.append(mat_material_002)
me_cube_004.use_remesh_fix_poles = True
me_cube_004.use_remesh_preserve_attributes = False
me_cube_004.update()
me_cube_005 = bpy.data.meshes.new('Cube.005')
me_cube_005.from_pydata([(-1.0, -1.0, -1.0), (-1.0, 1.0, -1.0), (1.0, -1.0, -1.0), (1.0, 1.0, -1.0), (-1.0, -1.0, 0.8061), (-1.0, -0.8061, 1.0), (-1.0, 0.8061, 1.0), (-1.0, 1.0, 0.8061), (1.0, -0.8061, 1.0), (1.0, -1.0, 0.8061), (1.0, 1.0, 0.8061), (1.0, 0.8061, 1.0), (-1.0, 1.0, -1.306), (-1.0, -1.0, -1.306), (1.0, 1.0, -1.306), (1.0, -1.0, -1.306), (-1.369, 1.172, -1.0), (-1.369, -1.172, -1.0), (1.369, 1.172, -1.0), (1.369, -1.172, -1.0), (-1.369, 1.172, -1.306), (-1.369, -1.172, -1.306), (1.369, 1.172, -1.306), (1.369, -1.172, -1.306)], [], [(11, 6, 5, 8), (3, 10, 11, 8, 9, 2), (0, 4, 5, 6, 7, 1), (15, 14, 22, 23), (1, 7, 10, 3), (6, 11, 10, 7), (8, 5, 4, 9), (2, 9, 4, 0), (12, 14, 15, 13), (0, 1, 16, 17), (3, 2, 19, 18), (14, 12, 20, 22), (18, 19, 23, 22), (17, 16, 20, 21), (19, 17, 21, 23), (16, 18, 22, 20), (12, 13, 21, 20), (2, 0, 17, 19), (1, 3, 18, 16), (13, 15, 23, 21)])
_uv = me_cube_005.uv_layers.new(name='UVMap')
_uv.uv.foreach_set('vector', [0.625, 0.5242, 0.875, 0.5242, 0.875, 0.7258, 0.625, 0.7258, 0.375, 0.5, 0.6008, 0.5, 0.625, 0.5242, 0.625, 0.7258, 0.6008, 0.75, 0.375, 0.75, 0.375, 0.0, 0.6008, 0.0, 0.625, 0.02424, 0.625, 0.2258, 0.6008, 0.25, 0.375, 0.25, 0.375, 0.75, 0.375, 0.5, 0.375, 0.5, 0.375, 0.75, 0.375, 0.25, 0.6008, 0.25, 0.6008, 0.5, 0.375, 0.5, 0.625, 0.25, 0.625, 0.5, 0.6008, 0.5, 0.6008, 0.25, 0.625, 0.75, 0.625, 1.0, 0.6008, 1.0, 0.6008, 0.75, 0.375, 0.75, 0.6008, 0.75, 0.6008, 1.0, 0.375, 1.0, 0.125, 0.5, 0.375, 0.5, 0.375, 0.75, 0.125, 0.75, 0.375, 0.0, 0.375, 0.25, 0.375, 0.25, 0.375, 0.0, 0.375, 0.5, 0.375, 0.75, 0.375, 0.75, 0.375, 0.5, 0.375, 0.5, 0.125, 0.5, 0.125, 0.5, 0.375, 0.5, 0.375, 0.5, 0.375, 0.75, 0.375, 0.75, 0.375, 0.5, 0.375, 0.0, 0.375, 0.25, 0.375, 0.25, 0.375, 0.0, 0.375, 0.75, 0.375, 1.0, 0.375, 1.0, 0.375, 0.75, 0.375, 0.25, 0.375, 0.5, 0.375, 0.5, 0.375, 0.25, 0.125, 0.5, 0.125, 0.75, 0.125, 0.75, 0.125, 0.5, 0.375, 0.75, 0.375, 1.0, 0.375, 1.0, 0.375, 0.75, 0.375, 0.25, 0.375, 0.5, 0.375, 0.5, 0.375, 0.25, 0.125, 0.75, 0.375, 0.75, 0.375, 0.75, 0.125, 0.75])
me_cube_005.materials.append(mat_material_001)
me_cube_005.use_remesh_fix_poles = True
me_cube_005.use_remesh_preserve_attributes = False
me_cube_005.update()
me_circle = bpy.data.meshes.new('Circle')
me_circle.from_pydata([(3.893e-08, 0.6941, 0.0), (-0.1354, 0.6808, 0.0), (-0.2656, 0.6413, 0.0), (-0.3856, 0.5771, 0.0), (-0.4908, 0.4908, 0.0), (-0.5771, 0.3856, 0.0), (-0.6413, 0.2656, 0.0), (-0.6808, 0.1354, 0.0), (-0.6941, -3.455e-08, 0.0), (-0.6808, -0.1354, 0.0), (-0.6413, -0.2656, 0.0), (-0.5771, -0.3856, 0.0), (-0.4908, -0.4908, 0.0), (-0.3856, -0.5771, 0.0), (-0.2656, -0.6413, 0.0), (-0.1354, -0.6808, 0.0), (6.91e-08, -0.6941, 0.0), (0.1354, -0.6808, 0.0), (0.2656, -0.6413, 0.0), (0.3856, -0.5771, 0.0), (0.4908, -0.4908, 0.0), (0.5771, -0.3856, 0.0), (0.6413, -0.2656, 0.0), (0.6808, -0.1354, 0.0), (0.6941, 1.192e-08, 0.0), (0.6808, 0.1354, 0.0), (0.6413, 0.2656, 0.0), (0.5771, 0.3856, 0.0), (0.4908, 0.4908, 0.0), (0.3856, 0.5771, 0.0), (0.2656, 0.6413, 0.0), (0.1354, 0.6808, 0.0), (-0.1354, 0.6808, 0.3), (3.893e-08, 0.6941, 0.3), (-0.2656, 0.6413, 0.3), (-0.3856, 0.5771, 0.3), (-0.4908, 0.4908, 0.3), (-0.5771, 0.3856, 0.3), (-0.6413, 0.2656, 0.3), (-0.6808, 0.1354, 0.3), (-0.6941, -3.455e-08, 0.3), (-0.6808, -0.1354, 0.3), (-0.6413, -0.2656, 0.3), (-0.5771, -0.3856, 0.3), (-0.4908, -0.4908, 0.3), (-0.3856, -0.5771, 0.3), (-0.2656, -0.6413, 0.3), (-0.1354, -0.6808, 0.3), (6.91e-08, -0.6941, 0.3), (0.1354, -0.6808, 0.3), (0.2656, -0.6413, 0.3), (0.3856, -0.5771, 0.3), (0.4908, -0.4908, 0.3), (0.5771, -0.3856, 0.3), (0.6413, -0.2656, 0.3), (0.6808, -0.1354, 0.3), (0.6941, 1.192e-08, 0.3), (0.6808, 0.1354, 0.3), (0.6413, 0.2656, 0.3), (0.5771, 0.3856, 0.3), (0.4908, 0.4908, 0.3), (0.3856, 0.5771, 0.3), (0.2656, 0.6413, 0.3), (0.1354, 0.6808, 0.3), (-0.1951, 0.9808, 0.0), (0.0, 1.0, 0.0), (-0.3827, 0.9239, 0.0), (-0.5556, 0.8315, 0.0), (-0.7071, 0.7071, 0.0), (-0.8315, 0.5556, 0.0), (-0.9239, 0.3827, 0.0), (-0.9808, 0.1951, 0.0), (-1.0, -4.371e-08, 0.0), (-0.9808, -0.1951, 0.0), (-0.9239, -0.3827, 0.0), (-0.8315, -0.5556, 0.0), (-0.7071, -0.7071, 0.0), (-0.5556, -0.8315, 0.0), (-0.3827, -0.9239, 0.0), (-0.1951, -0.9808, 0.0), (8.742e-08, -1.0, 0.0), (0.1951, -0.9808, 0.0), (0.3827, -0.9239, 0.0), (0.5556, -0.8315, 0.0), (0.7071, -0.7071, 0.0), (0.8315, -0.5556, 0.0), (0.9239, -0.3827, 0.0), (0.9808, -0.1951, 0.0), (1.0, 1.192e-08, 0.0), (0.9808, 0.1951, 0.0), (0.9239, 0.3827, 0.0), (0.8315, 0.5556, 0.0), (0.7071, 0.7071, 0.0), (0.5556, 0.8315, 0.0), (0.3827, 0.9239, 0.0), (0.1951, 0.9808, 0.0), (-0.1951, 0.9808, 0.3), (0.0, 1.0, 0.3), (-0.3827, 0.9239, 0.3), (-0.5556, 0.8315, 0.3), (-0.7071, 0.7071, 0.3), (-0.8315, 0.5556, 0.3), (-0.9239, 0.3827, 0.3), (-0.9808, 0.1951, 0.3), (-1.0, -4.371e-08, 0.3), (-0.9808, -0.1951, 0.3), (-0.9239, -0.3827, 0.3), (-0.8315, -0.5556, 0.3), (-0.7071, -0.7071, 0.3), (-0.5556, -0.8315, 0.3), (-0.3827, -0.9239, 0.3), (-0.1951, -0.9808, 0.3), (8.742e-08, -1.0, 0.3), (0.1951, -0.9808, 0.3), (0.3827, -0.9239, 0.3), (0.5556, -0.8315, 0.3), (0.7071, -0.7071, 0.3), (0.8315, -0.5556, 0.3), (0.9239, -0.3827, 0.3), (0.9808, -0.1951, 0.3), (1.0, 1.192e-08, 0.3), (0.9808, 0.1951, 0.3), (0.9239, 0.3827, 0.3), (0.8315, 0.5556, 0.3), (0.7071, 0.7071, 0.3), (0.5556, 0.8315, 0.3), (0.3827, 0.9239, 0.3), (0.1951, 0.9808, 0.3), (-3.575, -0.2676, 0.4063), (-0.1839, -0.2185, 0.4063), (-3.575, 0.2676, 0.4063), (-0.1839, 0.2185, 0.4063), (-3.575, -0.2676, -0.1289), (-0.1839, -0.2185, -0.1289), (-3.575, 0.2676, -0.1289), (-0.1839, 0.2185, -0.1289), (0.1538, -0.2058, 0.4063), (0.1538, 0.2058, 0.4063), (0.1538, 0.2058, -0.1289), (0.1538, -0.2058, -0.1289), (-0.3009, 1.543, 0.4063), (-0.3009, 1.543, -0.1289), (-0.3009, -1.543, -0.1289), (-0.3009, -1.543, 0.4063), (0.2708, 1.543, 0.4063), (0.2708, 1.543, -0.1289), (0.2708, -1.543, -0.1289), (0.2708, -1.543, 0.4063), (1.38, -0.3467, 0.4063), (1.38, 0.3467, 0.4063), (1.38, 0.3467, -0.1289), (1.38, -0.3467, -0.1289), (5.698e-05, -1.747, 0.4077), (5.698e-05, 1.748, 0.4077), (5.698e-05, -1.747, -0.1274), (5.698e-05, 1.748, -0.1274), (1.656, 1.907e-06, 0.4063), (1.656, 1.907e-06, -0.1289), (-4.779, 0.8929, -0.7542), (-4.481, 0.8929, -0.7542), (-4.779, -0.8929, -0.7542), (-4.481, -0.8929, -0.7542), (-3.575, 0.5425, -0.4037), (-3.575, 0.5425, 0.6812), (-3.575, -0.5424, 0.6812), (-3.575, -0.5424, -0.4037), (-4.481, 0.6938, -0.555), (-4.481, 0.6938, 0.8325), (-4.481, -0.6938, 0.8325), (-4.481, -0.6938, -0.555), (-4.779, 0.2676, -0.1288), (-4.779, 0.2676, 0.4063), (-4.779, -0.2676, 0.4063), (-4.779, -0.2676, -0.1288), (-4.779, 0.6938, -0.555), (-4.779, 0.6938, 0.8325), (-4.779, -0.6938, 0.8325), (-4.779, -0.6938, -0.555), (-4.481, 0.8929, 1.032), (-4.481, -0.8929, 1.032), (-4.779, -0.8929, 1.032), (-4.779, 0.8929, 1.032)], [], [(87, 88, 120, 119), (74, 75, 107, 106), (88, 89, 121, 120), (75, 76, 108, 107), (89, 90, 122, 121), (76, 77, 109, 108), (90, 91, 123, 122), (77, 78, 110, 109), (65, 64, 96, 97), (91, 92, 124, 123), (78, 79, 111, 110), (64, 66, 98, 96), (92, 93, 125, 124), (79, 80, 112, 111), (66, 67, 99, 98), (93, 94, 126, 125), (80, 81, 113, 112), (67, 68, 100, 99), (94, 95, 127, 126), (81, 82, 114, 113), (68, 69, 101, 100), (95, 65, 97, 127), (82, 83, 115, 114), (69, 70, 102, 101), (83, 84, 116, 115), (70, 71, 103, 102), (84, 85, 117, 116), (71, 72, 104, 103), (85, 86, 118, 117), (72, 73, 105, 104), (86, 87, 119, 118), (73, 74, 106, 105), (0, 1, 64, 65), (1, 2, 66, 64), (2, 3, 67, 66), (3, 4, 68, 67), (4, 5, 69, 68), (5, 6, 70, 69), (6, 7, 71, 70), (7, 8, 72, 71), (8, 9, 73, 72), (9, 10, 74, 73), (10, 11, 75, 74), (11, 12, 76, 75), (12, 13, 77, 76), (13, 14, 78, 77), (14, 15, 79, 78), (15, 16, 80, 79), (16, 17, 81, 80), (17, 18, 82, 81), (18, 19, 83, 82), (19, 20, 84, 83), (20, 21, 85, 84), (21, 22, 86, 85), (22, 23, 87, 86), (23, 24, 88, 87), (24, 25, 89, 88), (25, 26, 90, 89), (26, 27, 91, 90), (27, 28, 92, 91), (28, 29, 93, 92), (29, 30, 94, 93), (30, 31, 95, 94), (31, 0, 65, 95), (32, 33, 97, 96), (34, 32, 96, 98), (35, 34, 98, 99), (36, 35, 99, 100), (37, 36, 100, 101), (38, 37, 101, 102), (39, 38, 102, 103), (40, 39, 103, 104), (41, 40, 104, 105), (42, 41, 105, 106), (43, 42, 106, 107), (44, 43, 107, 108), (45, 44, 108, 109), (46, 45, 109, 110), (47, 46, 110, 111), (48, 47, 111, 112), (49, 48, 112, 113), (50, 49, 113, 114), (51, 50, 114, 115), (52, 51, 115, 116), (53, 52, 116, 117), (54, 53, 117, 118), (55, 54, 118, 119), (56, 55, 119, 120), (57, 56, 120, 121), (58, 57, 121, 122), (59, 58, 122, 123), (60, 59, 123, 124), (61, 60, 124, 125), (62, 61, 125, 126), (63, 62, 126, 127), (33, 63, 127, 97), (32, 34, 2, 1), (34, 35, 3, 2), (35, 36, 4, 3), (36, 37, 5, 4), (37, 38, 6, 5), (38, 39, 7, 6), (39, 40, 8, 7), (40, 41, 9, 8), (41, 42, 10, 9), (42, 43, 11, 10), (43, 44, 12, 11), (44, 45, 13, 12), (45, 46, 14, 13), (46, 47, 15, 14), (47, 48, 16, 15), (48, 49, 17, 16), (49, 50, 18, 17), (50, 51, 19, 18), (51, 52, 20, 19), (52, 53, 21, 20), (53, 54, 22, 21), (54, 55, 23, 22), (55, 56, 24, 23), (56, 57, 25, 24), (57, 58, 26, 25), (58, 59, 27, 26), (59, 60, 28, 27), (60, 61, 29, 28), (61, 62, 30, 29), (62, 63, 31, 30), (63, 33, 0, 31), (33, 32, 1, 0), (137, 131, 129, 136), (130, 131, 135, 134), (138, 139, 133, 135), (132, 133, 129, 128), (137, 144, 153, 140, 131), (135, 133, 132, 134), (136, 129, 143, 152, 147), (138, 135, 141, 155, 145), (152, 154, 146, 147), (155, 153, 144, 145), (139, 136, 147, 146), (137, 138, 145, 144), (129, 133, 142, 143), (129, 131, 130, 128), (137, 136, 148, 156, 149), (135, 131, 140, 141), (157, 156, 148, 151), (136, 139, 151, 148), (138, 137, 149, 150), (141, 140, 153, 155), (143, 142, 154, 152), (139, 146, 154, 142, 133), (150, 149, 156, 157), (128, 130, 163, 164), (138, 150, 157, 151, 139), (161, 179, 180, 160), (167, 166, 159, 178), (134, 132, 165, 162), (168, 167, 178, 179), (164, 163, 167, 168), (165, 164, 168, 169), (163, 162, 166, 167), (162, 165, 169, 166), (176, 177, 160, 180), (132, 128, 164, 165), (130, 134, 162, 163), (177, 174, 158, 160), (171, 170, 173, 172), (173, 170, 174, 177), (170, 171, 175, 174), (172, 173, 177, 176), (171, 172, 176, 175), (159, 161, 160, 158), (178, 159, 158, 181), (179, 178, 181, 180), (175, 176, 180, 181), (174, 175, 181, 158), (166, 169, 161, 159), (169, 168, 179, 161)])
_uv = me_circle.uv_layers.new(name='UVMap')
_uv.uv.foreach_set('vector', [0.0, 0.0, 0.0, 0.0, 0.0, 0.0, 0.0, 0.0, 0.0, 0.0, 0.0, 0.0, 0.0, 0.0, 0.0, 0.0, 0.0, 0.0, 0.0, 0.0, 0.0, 0.0, 0.0, 0.0, 0.0, 0.0, 0.0, 0.0, 0.0, 0.0, 0.0, 0.0, 0.0, 0.0, 0.0, 0.0, 0.0, 0.0, 0.0, 0.0, 0.0, 0.0, 0.0, 0.0, 0.0, 0.0, 0.0, 0.0, 0.0, 0.0, 0.0, 0.0, 0.0, 0.0, 0.0, 0.0, 0.0, 0.0, 0.0, 0.0, 0.0, 0.0, 0.0, 0.0, 0.0, 0.0, 0.0, 0.0, 0.0, 0.0, 0.0, 0.0, 0.0, 0.0, 0.0, 0.0, 0.0, 0.0, 0.0, 0.0, 0.0, 0.0, 0.0, 0.0, 0.0, 0.0, 0.0, 0.0, 0.0, 0.0, 0.0, 0.0, 0.0, 0.0, 0.0, 0.0, 0.0, 0.0, 0.0, 0.0, 0.0, 0.0, 0.0, 0.0, 0.0, 0.0, 0.0, 0.0, 0.0, 0.0, 0.0, 0.0, 0.0, 0.0, 0.0, 0.0, 0.0, 0.0, 0.0, 0.0, 0.0, 0.0, 0.0, 0.0, 0.0, 0.0, 0.0, 0.0, 0.0, 0.0, 0.0, 0.0, 0.0, 0.0, 0.0, 0.0, 0.0, 0.0, 0.0, 0.0, 0.0, 0.0, 0.0, 0.0, 0.0, 0.0, 0.0, 0.0, 0.0, 0.0, 0.0, 0.0, 0.0, 0.0, 0.0, 0.0, 0.0, 0.0, 0.0, 0.0, 0.0, 0.0, 0.0, 0.0, 0.0, 0.0, 0.0, 0.0, 0.0, 0.0, 0.0, 0.0, 0.0, 0.0, 0.0, 0.0, 0.0, 0.0, 0.0, 0.0, 0.0, 0.0, 0.0, 0.0, 0.0, 0.0, 0.0, 0.0, 0.0, 0.0, 0.0, 0.0, 0.0, 0.0, 0.0, 0.0, 0.0, 0.0, 0.0, 0.0, 0.0, 0.0, 0.0, 0.0, 0.0, 0.0, 0.0, 0.0, 0.0, 0.0, 0.0, 0.0, 0.0, 0.0, 0.0, 0.0, 0.0, 0.0, 0.0, 0.0, 0.0, 0.0, 0.0, 0.0, 0.0, 0.0, 0.0, 0.0, 0.0, 0.0, 0.0, 0.0, 0.0, 0.0, 0.0, 0.0, 0.0, 0.0, 0.0, 0.0, 0.0, 0.0, 0.0, 0.0, 0.0, 0.0, 0.0, 0.0, 0.0, 0.0, 0.0, 0.0, 0.0, 0.0, 0.0, 0.0, 0.0, 0.0, 0.0, 0.0, 0.0, 0.0, 0.0, 0.0, 0.0, 0.0, 0.0, 0.0, 0.0, 0.0, 0.0, 0.0, 0.0, 0.0, 0.0, 0.0, 0.0, 0.0, 0.0, 0.0, 0.0, 0.0, 0.0, 0.0, 0.0, 0.0, 0.0, 0.0, 0.0, 0.0, 0.0, 0.0, 0.0, 0.0, 0.0, 0.0, 0.0, 0.0, 0.0, 0.0, 0.0, 0.0, 0.0, 0.0, 0.0, 0.0, 0.0, 0.0, 0.0, 0.0, 0.0, 0.0, 0.0, 0.0, 0.0, 0.0, 0.0, 0.0, 0.0, 0.0, 0.0, 0.0, 0.0, 0.0, 0.0, 0.0, 0.0, 0.0, 0.0, 0.0, 0.0, 0.0, 0.0, 0.0, 0.0, 0.0, 0.0, 0.0, 0.0, 0.0, 0.0, 0.0, 0.0, 0.0, 0.0, 0.0, 0.0, 0.0, 0.0, 0.0, 0.0, 0.0, 0.0, 0.0, 0.0, 0.0, 0.0, 0.0, 0.0, 0.0, 0.0, 0.0, 0.0, 0.0, 0.0, 0.0, 0.0, 0.0, 0.0, 0.0, 0.0, 0.0, 0.0, 0.0, 0.0, 0.0, 0.0, 0.0, 0.0, 0.0, 0.0, 0.0, 0.0, 0.0, 0.0, 0.0, 0.0, 0.0, 0.0, 0.0, 0.0, 0.0, 0.0, 0.0, 0.0, 0.0, 0.0, 0.0, 0.0, 0.0, 0.0, 0.0, 0.0, 0.0, 0.0, 0.0, 0.0, 0.0, 0.0, 0.0, 0.0, 0.0, 0.0, 0.0, 0.0, 0.0, 0.0, 0.0, 0.0, 0.0, 0.0, 0.0, 0.0, 0.0, 0.0, 0.0, 0.0, 0.0, 0.0, 0.0, 0.0, 0.0, 0.0, 0.0, 0.0, 0.0, 0.0, 0.0, 0.0, 0.0, 0.0, 0.0, 0.0, 0.0, 0.0, 0.0, 0.0, 0.0, 0.0, 0.0, 0.0, 0.0, 0.0, 0.0, 0.0, 0.0, 0.0, 0.0, 0.0, 0.0, 0.0, 0.0, 0.0, 0.0, 0.0, 0.0, 0.0, 0.0, 0.0, 0.0, 0.0, 0.0, 0.0, 0.0, 0.0, 0.0, 0.0, 0.0, 0.0, 0.0, 0.0, 0.0, 0.0, 0.0, 0.0, 0.0, 0.0, 0.0, 0.0, 0.0, 0.0, 0.0, 0.0, 0.0, 0.0, 0.0, 0.0, 0.0, 0.0, 0.0, 0.0, 0.0, 0.0, 0.0, 0.0, 0.0, 0.0, 0.0, 0.0, 0.0, 0.0, 0.0, 0.0, 0.0, 0.0, 0.0, 0.0, 0.0, 0.0, 0.0, 0.0, 0.0, 0.0, 0.0, 0.0, 0.0, 0.0, 0.0, 0.0, 0.0, 0.0, 0.0, 0.0, 0.0, 0.0, 0.0, 0.0, 0.0, 0.0, 0.0, 0.0, 0.0, 0.0, 0.0, 0.0, 0.0, 0.0, 0.0, 0.0, 0.0, 0.0, 0.0, 0.0, 0.0, 0.0, 0.0, 0.0, 0.0, 0.0, 0.0, 0.0, 0.0, 0.0, 0.0, 0.0, 0.0, 0.0, 0.0, 0.0, 0.0, 0.0, 0.0, 0.0, 0.0, 0.0, 0.0, 0.0, 0.0, 0.0, 0.0, 0.0, 0.0, 0.0, 0.0, 0.0, 0.0, 0.0, 0.0, 0.0, 0.0, 0.0, 0.0, 0.0, 0.0, 0.0, 0.0, 0.0, 0.0, 0.0, 0.0, 0.0, 0.0, 0.0, 0.0, 0.0, 0.0, 0.0, 0.0, 0.0, 0.0, 0.0, 0.0, 0.0, 0.0, 0.0, 0.0, 0.0, 0.0, 0.0, 0.0, 0.0, 0.0, 0.0, 0.0, 0.0, 0.0, 0.0, 0.0, 0.0, 0.0, 0.0, 0.0, 0.0, 0.0, 0.0, 0.0, 0.0, 0.0, 0.0, 0.0, 0.0, 0.0, 0.0, 0.0, 0.0, 0.0, 0.0, 0.0, 0.0, 0.0, 0.0, 0.0, 0.0, 0.0, 0.0, 0.0, 0.0, 0.0, 0.0, 0.0, 0.0, 0.0, 0.0, 0.0, 0.0, 0.0, 0.0, 0.0, 0.0, 0.0, 0.0, 0.0, 0.0, 0.0, 0.0, 0.0, 0.0, 0.0, 0.0, 0.0, 0.0, 0.0, 0.0, 0.0, 0.0, 0.0, 0.0, 0.0, 0.0, 0.0, 0.0, 0.0, 0.0, 0.0, 0.0, 0.0, 0.0, 0.0, 0.0, 0.0, 0.0, 0.0, 0.0, 0.0, 0.0, 0.0, 0.0, 0.0, 0.0, 0.0, 0.0, 0.0, 0.0, 0.0, 0.0, 0.0, 0.0, 0.0, 0.0, 0.0, 0.0, 0.0, 0.0, 0.0, 0.0, 0.0, 0.0, 0.0, 0.0, 0.0, 0.0, 0.0, 0.0, 0.0, 0.0, 0.0, 0.0, 0.0, 0.0, 0.0, 0.0, 0.0, 0.0, 0.0, 0.0, 0.0, 0.0, 0.0, 0.0, 0.0, 0.0, 0.0, 0.0, 0.0, 0.0, 0.0, 0.0, 0.0, 0.0, 0.0, 0.0, 0.0, 0.0, 0.0, 0.0, 0.0, 0.0, 0.0, 0.0, 0.0, 0.0, 0.0, 0.0, 0.0, 0.0, 0.0, 0.0, 0.0, 0.0, 0.0, 0.0, 0.0, 0.0, 0.0, 0.0, 0.0, 0.0, 0.0, 0.0, 0.0, 0.0, 0.0, 0.0, 0.0, 0.0, 0.0, 0.0, 0.0, 0.0, 0.0, 0.0, 0.0, 0.0, 0.0, 0.0, 0.0, 0.0, 0.0, 0.0, 0.0, 0.0, 0.0, 0.0, 0.0, 0.0, 0.0, 0.0, 0.0, 0.0, 0.0, 0.0, 0.0, 0.0, 0.0, 0.0, 0.0, 0.0, 0.0, 0.0, 0.0, 0.0, 0.0, 0.0, 0.0, 0.0, 0.0, 0.0, 0.0, 0.0, 0.0, 0.0, 0.0, 0.0, 0.0, 0.0, 0.0, 0.0, 0.0, 0.0, 0.0, 0.0, 0.0, 0.0, 0.0, 0.0, 0.0, 0.0, 0.0, 0.0, 0.0, 0.0, 0.0, 0.0, 0.0, 0.0, 0.0, 0.0, 0.0, 0.0, 0.0, 0.0, 0.0, 0.0, 0.0, 0.0, 0.0, 0.0, 0.0, 0.0, 0.0, 0.0, 0.0, 0.0, 0.0, 0.0, 0.0, 0.0, 0.0, 0.0, 0.0, 0.0, 0.0, 0.0, 0.0, 0.0, 0.0, 0.0, 0.0, 0.0, 0.0, 0.0, 0.0, 0.0, 0.0, 0.0, 0.0, 0.0, 0.0, 0.0, 0.0, 0.0, 0.0, 0.0, 0.0, 0.0, 0.0, 0.0, 0.0, 0.0, 0.0, 0.0, 0.0, 0.0, 0.0, 0.0, 0.0, 0.0, 0.0, 0.0, 0.0, 0.0, 0.0, 0.0, 0.0, 0.0, 0.0, 0.0, 0.0, 0.0, 0.0, 0.0, 0.0, 0.0, 0.0, 0.0, 0.0, 0.0, 0.0, 0.0, 0.0, 0.0, 0.0, 0.0, 0.0, 0.0, 0.0, 0.0, 0.0, 0.0, 0.0, 0.0, 0.0, 0.0, 0.0, 0.0, 0.0, 0.0, 0.0, 0.0, 0.0, 0.0, 0.0, 0.0, 0.0, 0.0, 0.0, 0.0, 0.0, 0.0, 0.0, 0.0, 0.0, 0.0, 0.0, 0.0, 0.0, 0.0, 0.0, 0.0, 0.0, 0.0, 0.0, 0.0, 0.0, 0.0, 0.0, 0.0, 0.0, 0.0, 0.0, 0.0, 0.0, 0.0, 0.0, 0.0, 0.0, 0.0, 0.0, 0.0, 0.0, 0.0, 0.0, 0.0, 0.0, 0.0, 0.0, 0.0, 0.0, 0.0, 0.0, 0.0, 0.0, 0.0, 0.0, 0.625, 0.25, 0.625, 0.25, 0.625, 0.0, 0.625, 0.0, 0.375, 0.25, 0.625, 0.25, 0.625, 0.5, 0.375, 0.5, 0.625, 0.625, 0.625, 0.75, 0.625, 0.75, 0.625, 0.5, 0.375, 0.75, 0.625, 0.75, 0.625, 1.0, 0.375, 1.0, 0.625, 0.25, 0.625, 0.25, 0.625, 0.25, 0.625, 0.25, 0.625, 0.25, 0.625, 0.625, 0.625, 0.75, 0.375, 0.625, 0.375, 0.5, 0.625, 0.0, 0.625, 0.0, 0.625, 0.0, 0.625, 0.0, 0.625, 0.0, 0.625, 0.5, 0.625, 0.5, 0.625, 0.5, 0.625, 0.5, 0.625, 0.5, 0.625, 1.0, 0.625, 0.75, 0.625, 0.75, 0.625, 1.0, 0.625, 0.5, 0.625, 0.25, 0.625, 0.25, 0.625, 0.5, 0.625, 0.75, 0.875, 0.75, 0.875, 0.75, 0.625, 0.75, 0.875, 0.5, 0.625, 0.5, 0.625, 0.5, 0.875, 0.5, 0.625, 1.0, 0.625, 0.75, 0.625, 0.75, 0.625, 1.0, 0.625, 0.125, 0.625, 0.25, 0.375, 0.25, 0.375, 0.0, 0.625, 0.125, 0.625, 0.0, 0.625, 0.0, 0.625, 0.125, 0.625, 0.25, 0.625, 0.5, 0.625, 0.25, 0.625, 0.25, 0.625, 0.5, 0.625, 0.625, 0.875, 0.625, 0.875, 0.75, 0.625, 0.75, 0.875, 0.75, 0.625, 0.75, 0.625, 0.75, 0.875, 0.75, 0.625, 0.5, 0.875, 0.5, 0.875, 0.5, 0.625, 0.5, 0.625, 0.5, 0.625, 0.25, 0.625, 0.25, 0.625, 0.5, 0.625, 1.0, 0.625, 0.75, 0.625, 0.75, 0.625, 1.0, 0.625, 0.75, 0.625, 0.75, 0.625, 0.75, 0.625, 0.75, 0.625, 0.75, 0.625, 0.5, 0.875, 0.5, 0.875, 0.625, 0.625, 0.625, 0.375, 0.0, 0.375, 0.25, 0.375, 0.25, 0.375, 0.0, 0.625, 0.5, 0.625, 0.5, 0.625, 0.625, 0.625, 0.75, 0.625, 0.75, 0.375, 0.75, 0.375, 1.0, 0.375, 1.0, 0.375, 0.75, 0.375, 0.25, 0.375, 0.5, 0.375, 0.5, 0.375, 0.25, 0.375, 0.5, 0.375, 0.625, 0.375, 0.625, 0.375, 0.5, 0.375, 0.0, 0.375, 0.25, 0.375, 0.25, 0.375, 0.0, 0.375, 0.0, 0.375, 0.25, 0.375, 0.25, 0.375, 0.0, 0.375, 0.75, 0.375, 1.0, 0.375, 1.0, 0.375, 0.75, 0.375, 0.25, 0.375, 0.5, 0.375, 0.5, 0.375, 0.25, 0.375, 0.5, 0.375, 0.625, 0.375, 0.625, 0.375, 0.5, 0.125, 0.625, 0.375, 0.625, 0.375, 0.625, 0.125, 0.625, 0.375, 0.75, 0.375, 1.0, 0.375, 1.0, 0.375, 0.75, 0.375, 0.25, 0.375, 0.5, 0.375, 0.5, 0.375, 0.25, 0.375, 0.625, 0.375, 0.5, 0.375, 0.5, 0.375, 0.625, 0.125, 0.5, 0.375, 0.5, 0.375, 0.625, 0.125, 0.625, 0.375, 0.625, 0.375, 0.5, 0.375, 0.5, 0.375, 0.625, 0.375, 0.5, 0.125, 0.5, 0.125, 0.5, 0.375, 0.5, 0.125, 0.625, 0.375, 0.625, 0.375, 0.625, 0.125, 0.625, 0.125, 0.5, 0.125, 0.625, 0.125, 0.625, 0.125, 0.5, 0.375, 0.5, 0.375, 0.625, 0.375, 0.625, 0.375, 0.5, 0.375, 0.25, 0.375, 0.5, 0.375, 0.5, 0.375, 0.25, 0.375, 0.0, 0.375, 0.25, 0.375, 0.25, 0.375, 0.0, 0.125, 0.5, 0.125, 0.625, 0.125, 0.625, 0.125, 0.5, 0.375, 0.5, 0.125, 0.5, 0.125, 0.5, 0.375, 0.5, 0.375, 0.5, 0.375, 0.625, 0.375, 0.625, 0.375, 0.5, 0.375, 0.75, 0.375, 1.0, 0.375, 1.0, 0.375, 0.75])
me_circle.materials.append(mat_material_001)
me_circle.materials.append(mat_material_002)
me_circle.use_remesh_fix_poles = True
me_circle.use_remesh_preserve_attributes = False
me_circle.update()
me_cube_008 = bpy.data.meshes.new('Cube.008')
me_cube_008.from_pydata([(-1.0, -1.0, -1.0), (-1.0, -1.0, 1.0), (-1.0, 1.0, -1.0), (-1.0, 1.0, 1.0), (1.0, -1.0, -1.0), (1.0, -1.0, 1.0), (1.0, 1.0, -1.0), (1.0, 1.0, 1.0), (-1.0, -1.0, 1.334), (-1.0, 1.0, 1.334), (1.0, 1.0, 1.334), (1.0, -1.0, 1.334), (-1.0, 4.162, 1.0), (1.0, 4.162, 1.0), (1.0, -4.162, 1.0), (-1.0, -4.162, 1.0), (-1.0, 4.162, 1.334), (1.0, 4.162, 1.334), (1.0, -4.162, 1.334), (-1.0, -4.162, 1.334), (-1.0, -1.0, 1.934), (-1.0, 1.0, 1.934), (1.0, 1.0, 1.934), (1.0, -1.0, 1.934), (-7.46, -14.84, -5.065), (-7.46, 13.72, -5.065), (1.109, -12.01, -4.499), (1.109, 10.89, -4.499), (-7.46, -14.84, 2.895), (-7.46, -12.07, 3.136), (-7.46, 10.95, 3.136), (-7.46, 13.72, 2.895), (1.109, -10.37, 2.667), (1.109, -12.01, 2.524), (1.109, 10.89, 2.524), (1.109, 9.285, 2.663), (-7.46, 13.72, -5.938), (-7.46, -14.84, -5.938), (1.109, 13.72, -5.938), (1.109, -14.84, -5.938), (-9.041, 16.18, -5.065), (-9.041, -17.3, -5.065), (2.691, 16.18, -5.065), (2.691, -17.3, -5.065), (-9.041, 16.18, -5.938), (-9.041, -17.3, -5.938), (2.691, 16.18, -5.938), (2.691, -17.3, -5.938), (-7.46, -6.502, 4.392), (-7.46, -2.809, 4.724), (-7.46, -4.81, 4.626), (1.109, -2.47, 4.158), (1.109, -4.611, 3.965), (1.109, -3.63, 4.102), (-7.46, 1.302, 4.724), (-7.46, 5.039, 4.4), (-7.46, 3.316, 4.629), (1.109, 3.198, 3.965), (1.109, 0.9735, 4.158), (1.109, 2.172, 4.101), (1.109, -14.84, -5.065), (1.109, 13.72, -5.065), (1.109, 10.95, 3.136), (1.109, 13.72, 2.895), (1.109, -14.84, 2.895), (1.109, -12.07, 3.136), (1.109, -6.502, 4.392), (1.109, -4.81, 4.626), (1.109, -2.809, 4.724), (1.109, 1.302, 4.724), (1.109, 3.316, 4.629), (1.109, 5.039, 4.4), (-0.798, -12.01, -4.499), (-0.798, 10.89, -4.499), (-0.798, 9.285, 2.663), (-0.798, 10.89, 2.524), (-0.798, -12.01, 2.524), (-0.798, -10.37, 2.667), (-0.798, -4.611, 3.965), (-0.798, -3.63, 4.102), (-0.798, -2.47, 4.158), (-0.798, 0.9735, 4.158), (-0.798, 2.172, 4.101), (-0.798, 3.198, 3.965)], [], [(0, 1, 3, 2), (2, 3, 7, 6), (6, 7, 5, 4), (4, 5, 1, 0), (2, 6, 4, 0), (7, 3, 12, 13), (8, 11, 23, 20), (5, 7, 10, 11), (3, 1, 8, 9), (3, 9, 16, 12), (13, 12, 16, 17), (15, 14, 18, 19), (8, 1, 15, 19), (10, 7, 13, 17), (11, 8, 19, 18), (9, 10, 17, 16), (1, 5, 14, 15), (5, 11, 18, 14), (22, 21, 20, 23), (10, 9, 21, 22), (11, 10, 22, 23), (9, 8, 20, 21), (69, 54, 49, 68), (62, 30, 55, 71), (66, 48, 29, 65), (39, 38, 46, 47), (25, 31, 63, 61), (30, 62, 63, 31), (65, 29, 28, 64), (60, 64, 28, 24), (36, 38, 39, 37), (24, 25, 40, 41), (61, 60, 43, 42), (38, 36, 44, 46), (42, 43, 47, 46), (41, 40, 44, 45), (43, 41, 45, 47), (40, 42, 46, 44), (36, 37, 45, 44), (60, 24, 41, 43), (25, 61, 42, 40), (37, 39, 47, 45), (27, 34, 75, 73), (48, 66, 67, 50), (50, 67, 68, 49), (54, 69, 70, 56), (56, 70, 71, 55), (24, 28, 29, 48, 50, 49, 54, 56, 55, 30, 31, 25), (27, 26, 60, 61), (35, 34, 63, 62), (33, 32, 65, 64), (26, 33, 64, 60), (34, 27, 61, 63), (52, 53, 67, 66), (53, 51, 68, 67), (58, 59, 70, 69), (59, 57, 71, 70), (32, 52, 66, 65), (51, 58, 69, 68), (57, 35, 62, 71), (73, 75, 74, 83, 82, 81, 80, 79, 78, 77, 76, 72), (35, 57, 83, 74), (34, 35, 74, 75), (57, 59, 82, 83), (53, 52, 78, 79), (32, 33, 76, 77), (52, 32, 77, 78), (51, 53, 79, 80), (33, 26, 72, 76), (58, 51, 80, 81), (26, 27, 73, 72), (59, 58, 81, 82)])
me_cube_008.polygons.foreach_set('material_index', [0, 0, 0, 0, 0, 0, 0, 0, 0, 0, 0, 0, 0, 0, 0, 0, 0, 0, 0, 0, 0, 0, 0, 0, 0, 0, 0, 0, 0, 0, 0, 0, 0, 0, 0, 0, 0, 0, 0, 0, 0, 0, 0, 0, 0, 0, 0, 0, 0, 0, 0, 0, 0, 0, 0, 0, 0, 0, 0, 0, 1, 0, 0, 0, 0, 0, 0, 0, 0, 0, 0, 0])
_uv = me_cube_008.uv_layers.new(name='UVMap')
_uv.uv.foreach_set('vector', [0.375, 0.0, 0.625, 0.0, 0.625, 0.25, 0.375, 0.25, 0.375, 0.25, 0.625, 0.25, 0.625, 0.5, 0.375, 0.5, 0.375, 0.5, 0.625, 0.5, 0.625, 0.75, 0.375, 0.75, 0.375, 0.75, 0.625, 0.75, 0.625, 1.0, 0.375, 1.0, 0.125, 0.5, 0.375, 0.5, 0.375, 0.75, 0.125, 0.75, 0.625, 0.5, 0.625, 0.25, 0.625, 0.25, 0.625, 0.5, 0.875, 0.75, 0.625, 0.75, 0.625, 0.75, 0.875, 0.75, 0.625, 0.75, 0.625, 0.5, 0.625, 0.5, 0.625, 0.75, 0.625, 0.25, 0.625, 0.0, 0.625, 0.0, 0.625, 0.25, 0.625, 0.25, 0.625, 0.25, 0.625, 0.25, 0.625, 0.25, 0.625, 0.5, 0.625, 0.25, 0.625, 0.25, 0.625, 0.5, 0.625, 1.0, 0.625, 0.75, 0.625, 0.75, 0.625, 1.0, 0.625, 0.0, 0.625, 0.0, 0.625, 0.0, 0.625, 0.0, 0.625, 0.5, 0.625, 0.5, 0.625, 0.5, 0.625, 0.5, 0.625, 0.75, 0.875, 0.75, 0.875, 0.75, 0.625, 0.75, 0.875, 0.5, 0.625, 0.5, 0.625, 0.5, 0.875, 0.5, 0.625, 1.0, 0.625, 0.75, 0.625, 0.75, 0.625, 1.0, 0.625, 0.75, 0.625, 0.75, 0.625, 0.75, 0.625, 0.75, 0.625, 0.5, 0.875, 0.5, 0.875, 0.75, 0.625, 0.75, 0.625, 0.5, 0.875, 0.5, 0.875, 0.5, 0.625, 0.5, 0.625, 0.75, 0.625, 0.5, 0.625, 0.5, 0.625, 0.75, 0.625, 0.25, 0.625, 0.0, 0.625, 0.0, 0.625, 0.25, 0.625, 0.6123, 0.875, 0.6123, 0.875, 0.646, 0.625, 0.646, 0.625, 0.5242, 0.875, 0.5242, 0.875, 0.5799, 0.625, 0.5799, 0.625, 0.677, 0.875, 0.677, 0.875, 0.7258, 0.625, 0.7258, 0.375, 0.75, 0.375, 0.5, 0.375, 0.5, 0.375, 0.75, 0.375, 0.25, 0.6008, 0.25, 0.6008, 0.5, 0.375, 0.5, 0.625, 0.25, 0.625, 0.5, 0.6008, 0.5, 0.6008, 0.25, 0.625, 0.75, 0.625, 1.0, 0.6008, 1.0, 0.6008, 0.75, 0.375, 0.75, 0.6008, 0.75, 0.6008, 1.0, 0.375, 1.0, 0.125, 0.5, 0.375, 0.5, 0.375, 0.75, 0.125, 0.75, 0.375, 0.0, 0.375, 0.25, 0.375, 0.25, 0.375, 0.0, 0.375, 0.5, 0.375, 0.75, 0.375, 0.75, 0.375, 0.5, 0.375, 0.5, 0.125, 0.5, 0.125, 0.5, 0.375, 0.5, 0.375, 0.5, 0.375, 0.75, 0.375, 0.75, 0.375, 0.5, 0.375, 0.0, 0.375, 0.25, 0.375, 0.25, 0.375, 0.0, 0.375, 0.75, 0.375, 1.0, 0.375, 1.0, 0.375, 0.75, 0.375, 0.25, 0.375, 0.5, 0.375, 0.5, 0.375, 0.25, 0.125, 0.5, 0.125, 0.75, 0.125, 0.75, 0.125, 0.5, 0.375, 0.75, 0.375, 1.0, 0.375, 1.0, 0.375, 0.75, 0.375, 0.25, 0.375, 0.5, 0.375, 0.5, 0.375, 0.25, 0.125, 0.75, 0.375, 0.75, 0.375, 0.75, 0.125, 0.75, 0.391, 0.5248, 0.5933, 0.5249, 0.5933, 0.5249, 0.391, 0.5248, 0.875, 0.677, 0.625, 0.677, 0.6244, 0.6635, 0.875, 0.6641, 0.875, 0.6641, 0.6244, 0.6635, 0.625, 0.646, 0.875, 0.646, 0.875, 0.6123, 0.625, 0.6123, 0.6244, 0.5947, 0.875, 0.5942, 0.875, 0.5942, 0.6244, 0.5947, 0.625, 0.5799, 0.875, 0.5799, 0.375, 0.0, 0.6008, 0.0, 0.625, 0.02424, 0.625, 0.07299, 0.6232, 0.08763, 0.625, 0.104, 0.625, 0.1377, 0.6232, 0.1544, 0.625, 0.1701, 0.625, 0.2258, 0.6008, 0.25, 0.375, 0.25, 0.391, 0.5248, 0.391, 0.7253, 0.375, 0.75, 0.375, 0.5, 0.5982, 0.5392, 0.5933, 0.5249, 0.6008, 0.5, 0.625, 0.5242, 0.5932, 0.7253, 0.5981, 0.711, 0.625, 0.7258, 0.6008, 0.75, 0.391, 0.7253, 0.5932, 0.7253, 0.6008, 0.75, 0.375, 0.75, 0.5933, 0.5249, 0.391, 0.5248, 0.375, 0.5, 0.6008, 0.5, 0.6153, 0.6612, 0.616, 0.653, 0.6244, 0.6635, 0.625, 0.677, 0.616, 0.653, 0.616, 0.6432, 0.625, 0.646, 0.6244, 0.6635, 0.616, 0.6141, 0.616, 0.6038, 0.6244, 0.5947, 0.625, 0.6123, 0.616, 0.6038, 0.6152, 0.5948, 0.625, 0.5799, 0.6244, 0.5947, 0.5981, 0.711, 0.6153, 0.6612, 0.625, 0.677, 0.625, 0.7258, 0.616, 0.6432, 0.616, 0.6141, 0.625, 0.6123, 0.625, 0.646, 0.6152, 0.5948, 0.5982, 0.5392, 0.625, 0.5242, 0.625, 0.5799, 0.391, 0.5248, 0.5933, 0.5249, 0.5982, 0.5392, 0.6152, 0.5948, 0.616, 0.6038, 0.616, 0.6141, 0.616, 0.6432, 0.616, 0.653, 0.6153, 0.6612, 0.5981, 0.711, 0.5932, 0.7253, 0.391, 0.7253, 0.5982, 0.5392, 0.6152, 0.5948, 0.6152, 0.5948, 0.5982, 0.5392, 0.5933, 0.5249, 0.5982, 0.5392, 0.5982, 0.5392, 0.5933, 0.5249, 0.6152, 0.5948, 0.616, 0.6038, 0.616, 0.6038, 0.6152, 0.5948, 0.616, 0.653, 0.6153, 0.6612, 0.6153, 0.6612, 0.616, 0.653, 0.5981, 0.711, 0.5932, 0.7253, 0.5932, 0.7253, 0.5981, 0.711, 0.6153, 0.6612, 0.5981, 0.711, 0.5981, 0.711, 0.6153, 0.6612, 0.616, 0.6432, 0.616, 0.653, 0.616, 0.653, 0.616, 0.6432, 0.5932, 0.7253, 0.391, 0.7253, 0.391, 0.7253, 0.5932, 0.7253, 0.616, 0.6141, 0.616, 0.6432, 0.616, 0.6432, 0.616, 0.6141, 0.391, 0.7253, 0.391, 0.5248, 0.391, 0.5248, 0.391, 0.7253, 0.616, 0.6038, 0.616, 0.6141, 0.616, 0.6141, 0.616, 0.6038])
me_cube_008.materials.append(mat_material_001)
me_cube_008.materials.append(mat_material_002)
me_cube_008.use_remesh_fix_poles = True
me_cube_008.use_remesh_preserve_attributes = False
me_cube_008.update()

# ---- objects
ob_cube = bpy.data.objects.new('Cube', me_cube_001)
ob_cube_001 = bpy.data.objects.new('Cube.001', me_cube_004)
ob_cube_002 = bpy.data.objects.new('Cube.002', me_cube_005)
ob_circle = bpy.data.objects.new('Circle', me_circle)
ob_cube_005 = bpy.data.objects.new('Cube.005', me_cube_008)

# ---- transforms, parenting, visibility, modifiers, constraints
ob_cube.location = (0.008419, -0.0004708, 0.6769)
ob_cube.scale = (0.3, 1.0, 1.0)
ob_cube_001.location = (0.0, 4.032, 1.477)
ob_cube_001.scale = (0.2, 0.3, 1.0)
ob_cube_002.location = (0.0, -3.678, 1.314)
ob_cube_002.scale = (0.3, 1.0, 1.0)
ob_circle.location = (0.1037, -7.3, 3.57)
ob_circle.rotation_euler = (0.0, -1.571, 0.0)
ob_circle.scale = (0.7475, 0.7475, 0.7475)
ob_cube_005.location = (0.2223, 8.033, 2.087)
ob_cube_005.scale = (0.07002, 0.07002, 0.3501)

# ---- collection membership
col_collection.objects.link(ob_cube)
col_collection.objects.link(ob_cube_001)
col_collection.objects.link(ob_cube_002)
col_collection.objects.link(ob_circle)
col_collection.objects.link(ob_cube_005)

# ---- scene / render settings (as saved in the file)
scene.frame_start = 1; scene.frame_end = 250; scene.frame_set(1)
scene.render.engine = 'BLENDER_EEVEE_NEXT'
scene.cycles.use_denoising = False
scene.cycles.samples = 128
scene.cycles.sampling_pattern = 'TABULATED_SOBOL'
scene.cycles.use_adaptive_sampling = False
scene.cycles.use_light_tree = False
scene.view_settings.view_transform = 'Filmic'
bpy.context.view_layer.update()

# ---- added for rendering (the .blend has no active camera and no usable light): camera, sun
cam_auto = bpy.data.cameras.new('AutoCamera')
cam_auto.lens = 50.0
cam_auto.sensor_width = 36.0
cam_auto.clip_end = 1000.0
ob_auto_camera = bpy.data.objects.new('AutoCamera', cam_auto)
scene.collection.objects.link(ob_auto_camera)
ob_auto_camera.location = (17.0815, -20.2178, 16.0642)
ob_auto_camera.rotation_euler = (1.09748, -7.21219e-08, 0.694738)
scene.camera = ob_auto_camera
light_auto_sun = bpy.data.lights.new('AutoSun', 'SUN')
light_auto_sun.energy = 3.0
light_auto_sun.angle = 0.0523599
ob_auto_sun = bpy.data.objects.new('AutoSun', light_auto_sun)
scene.collection.objects.link(ob_auto_sun)
ob_auto_sun.rotation_euler = (0.872665, 0.174533, 0.523599)
bpy.context.view_layer.update()
